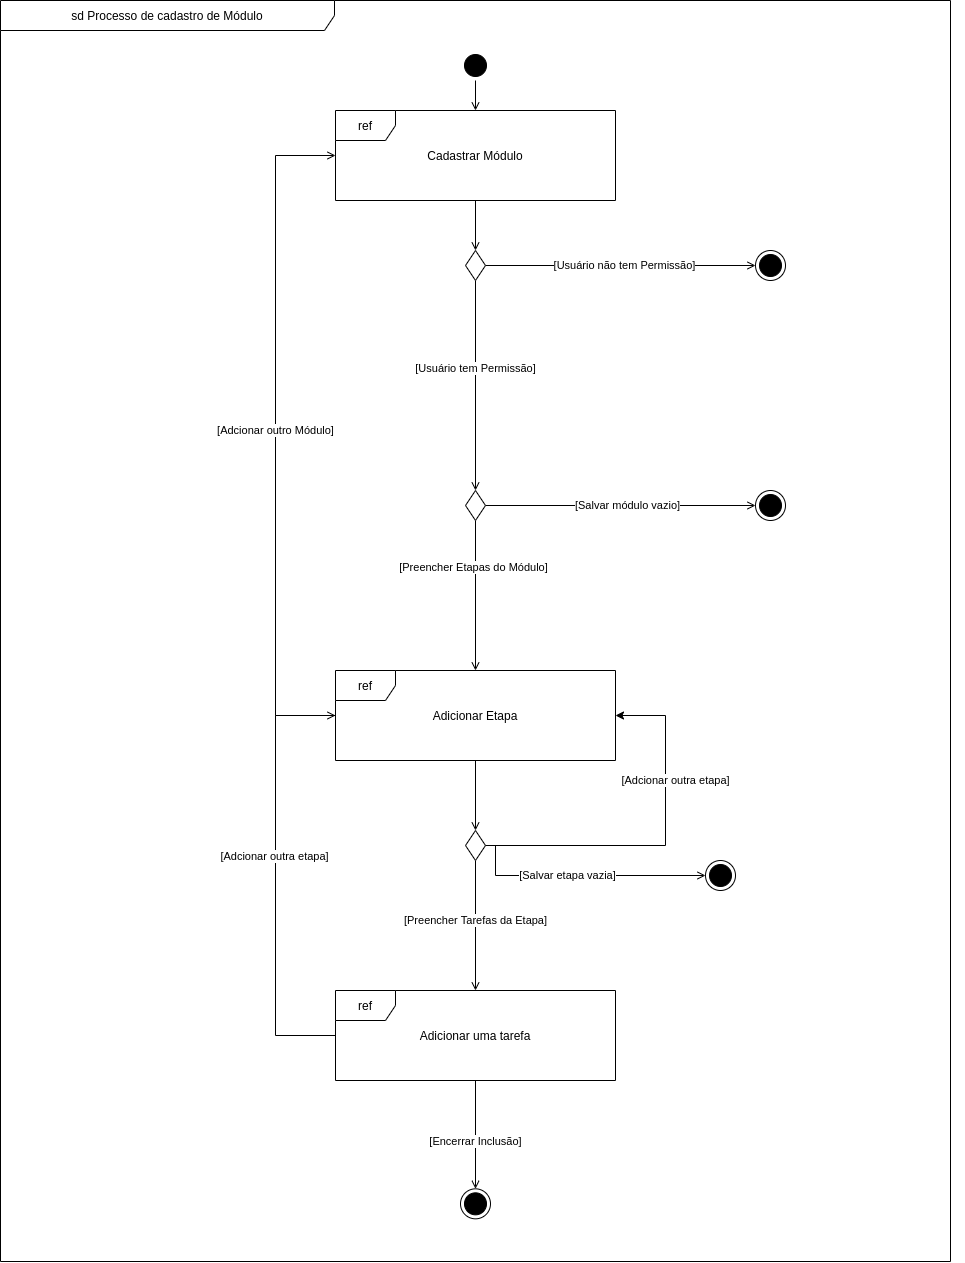

The diagram above was exported from draw.io. Its source (the exported page's mxGraphModel, read from the mxfile embedded in the PNG):
<mxGraphModel dx="982" dy="529" grid="1" gridSize="10" guides="1" tooltips="1" connect="1" arrows="1" fold="1" page="1" pageScale="1" pageWidth="1654" pageHeight="2336" math="0" shadow="0">
  <root>
    <mxCell id="0" />
    <mxCell id="1" parent="0" />
    <mxCell id="VT0NZS-TE9fpm4btpHJU-4" value="" style="group" vertex="1" connectable="0" parent="1">
      <mxGeometry x="190" y="110" width="950" height="1260" as="geometry" />
    </mxCell>
    <mxCell id="VT0NZS-TE9fpm4btpHJU-5" value="sd Processo de cadastro de Módulo" style="shape=umlFrame;whiteSpace=wrap;html=1;width=334;height=30;" vertex="1" parent="VT0NZS-TE9fpm4btpHJU-4">
      <mxGeometry x="-14" width="950" height="1261" as="geometry" />
    </mxCell>
    <mxCell id="M8XVLUQ2L7AmguejMgEJ-3" value="" style="group" parent="1" vertex="1" connectable="0">
      <mxGeometry x="511" y="220" width="280" height="90" as="geometry" />
    </mxCell>
    <mxCell id="M8XVLUQ2L7AmguejMgEJ-1" value="ref" style="shape=umlFrame;whiteSpace=wrap;html=1;" parent="M8XVLUQ2L7AmguejMgEJ-3" vertex="1">
      <mxGeometry width="280" height="90" as="geometry" />
    </mxCell>
    <mxCell id="M8XVLUQ2L7AmguejMgEJ-2" value="Cadastrar Módulo" style="text;html=1;strokeColor=none;fillColor=none;align=center;verticalAlign=middle;whiteSpace=wrap;rounded=0;" parent="M8XVLUQ2L7AmguejMgEJ-3" vertex="1">
      <mxGeometry y="35" width="280" height="20" as="geometry" />
    </mxCell>
    <mxCell id="M8XVLUQ2L7AmguejMgEJ-11" style="edgeStyle=orthogonalEdgeStyle;rounded=0;orthogonalLoop=1;jettySize=auto;html=1;endFill=0;endArrow=open;entryX=0;entryY=0.5;entryDx=0;entryDy=0;" parent="1" source="M8XVLUQ2L7AmguejMgEJ-7" target="M8XVLUQ2L7AmguejMgEJ-18" edge="1">
      <mxGeometry relative="1" as="geometry">
        <mxPoint x="881" y="375" as="targetPoint" />
      </mxGeometry>
    </mxCell>
    <mxCell id="M8XVLUQ2L7AmguejMgEJ-12" value="[Usuário não tem Permissão]" style="edgeLabel;html=1;align=center;verticalAlign=middle;resizable=0;points=[];" parent="M8XVLUQ2L7AmguejMgEJ-11" vertex="1" connectable="0">
      <mxGeometry x="-0.4071" y="1" relative="1" as="geometry">
        <mxPoint x="59" y="1" as="offset" />
      </mxGeometry>
    </mxCell>
    <mxCell id="M8XVLUQ2L7AmguejMgEJ-14" style="edgeStyle=orthogonalEdgeStyle;rounded=0;orthogonalLoop=1;jettySize=auto;html=1;entryX=0;entryY=0.5;entryDx=0;entryDy=0;endFill=0;endArrow=open;" parent="1" source="M8XVLUQ2L7AmguejMgEJ-7" target="M8XVLUQ2L7AmguejMgEJ-26" edge="1">
      <mxGeometry relative="1" as="geometry">
        <mxPoint x="651" y="700" as="targetPoint" />
      </mxGeometry>
    </mxCell>
    <mxCell id="M8XVLUQ2L7AmguejMgEJ-17" value="[Usuário tem Permissão]" style="edgeLabel;html=1;align=center;verticalAlign=middle;resizable=0;points=[];" parent="M8XVLUQ2L7AmguejMgEJ-14" vertex="1" connectable="0">
      <mxGeometry x="-0.3072" y="-3" relative="1" as="geometry">
        <mxPoint x="3" y="15" as="offset" />
      </mxGeometry>
    </mxCell>
    <mxCell id="M8XVLUQ2L7AmguejMgEJ-7" value="" style="rhombus;whiteSpace=wrap;html=1;fillColor=#FFFFFF;direction=south;" parent="1" vertex="1">
      <mxGeometry x="641" y="360" width="20" height="30" as="geometry" />
    </mxCell>
    <mxCell id="M8XVLUQ2L7AmguejMgEJ-10" style="edgeStyle=orthogonalEdgeStyle;rounded=0;orthogonalLoop=1;jettySize=auto;html=1;endArrow=open;endFill=0;" parent="1" source="M8XVLUQ2L7AmguejMgEJ-1" target="M8XVLUQ2L7AmguejMgEJ-7" edge="1">
      <mxGeometry relative="1" as="geometry" />
    </mxCell>
    <mxCell id="M8XVLUQ2L7AmguejMgEJ-18" value="" style="ellipse;html=1;shape=endState;fillColor=#000000;" parent="1" vertex="1">
      <mxGeometry x="931" y="360" width="30" height="30" as="geometry" />
    </mxCell>
    <mxCell id="M8XVLUQ2L7AmguejMgEJ-22" style="edgeStyle=orthogonalEdgeStyle;rounded=0;orthogonalLoop=1;jettySize=auto;html=1;endFill=0;endArrow=open;" parent="1" source="M8XVLUQ2L7AmguejMgEJ-20" target="M8XVLUQ2L7AmguejMgEJ-1" edge="1">
      <mxGeometry relative="1" as="geometry" />
    </mxCell>
    <mxCell id="M8XVLUQ2L7AmguejMgEJ-20" value="" style="ellipse;html=1;shape=startState;fillColor=#000000;" parent="1" vertex="1">
      <mxGeometry x="636" y="160" width="30" height="30" as="geometry" />
    </mxCell>
    <mxCell id="M8XVLUQ2L7AmguejMgEJ-31" style="edgeStyle=orthogonalEdgeStyle;rounded=0;orthogonalLoop=1;jettySize=auto;html=1;endFill=0;endArrow=open;" parent="1" source="M8XVLUQ2L7AmguejMgEJ-26" target="M8XVLUQ2L7AmguejMgEJ-33" edge="1">
      <mxGeometry relative="1" as="geometry">
        <mxPoint x="861" y="615" as="targetPoint" />
      </mxGeometry>
    </mxCell>
    <mxCell id="M8XVLUQ2L7AmguejMgEJ-32" value="[Salvar módulo vazio]" style="edgeLabel;html=1;align=center;verticalAlign=middle;resizable=0;points=[];" parent="M8XVLUQ2L7AmguejMgEJ-31" vertex="1" connectable="0">
      <mxGeometry x="0.1857" y="3" relative="1" as="geometry">
        <mxPoint x="-18" y="3" as="offset" />
      </mxGeometry>
    </mxCell>
    <mxCell id="M8XVLUQ2L7AmguejMgEJ-38" style="edgeStyle=orthogonalEdgeStyle;rounded=0;orthogonalLoop=1;jettySize=auto;html=1;endFill=0;endArrow=open;" parent="1" source="M8XVLUQ2L7AmguejMgEJ-26" target="M8XVLUQ2L7AmguejMgEJ-36" edge="1">
      <mxGeometry relative="1" as="geometry" />
    </mxCell>
    <mxCell id="M8XVLUQ2L7AmguejMgEJ-39" value="[Preencher Etapas do Módulo]" style="edgeLabel;html=1;align=center;verticalAlign=middle;resizable=0;points=[];" parent="M8XVLUQ2L7AmguejMgEJ-38" vertex="1" connectable="0">
      <mxGeometry x="-0.3747" y="-2" relative="1" as="geometry">
        <mxPoint as="offset" />
      </mxGeometry>
    </mxCell>
    <mxCell id="M8XVLUQ2L7AmguejMgEJ-26" value="" style="rhombus;whiteSpace=wrap;html=1;fillColor=#FFFFFF;direction=south;" parent="1" vertex="1">
      <mxGeometry x="641" y="600" width="20" height="30" as="geometry" />
    </mxCell>
    <mxCell id="M8XVLUQ2L7AmguejMgEJ-33" value="" style="ellipse;html=1;shape=endState;fillColor=#000000;" parent="1" vertex="1">
      <mxGeometry x="931" y="600" width="30" height="30" as="geometry" />
    </mxCell>
    <mxCell id="M8XVLUQ2L7AmguejMgEJ-35" value="" style="group" parent="1" vertex="1" connectable="0">
      <mxGeometry x="511" y="780" width="280" height="90" as="geometry" />
    </mxCell>
    <mxCell id="M8XVLUQ2L7AmguejMgEJ-36" value="ref" style="shape=umlFrame;whiteSpace=wrap;html=1;" parent="M8XVLUQ2L7AmguejMgEJ-35" vertex="1">
      <mxGeometry width="280" height="90" as="geometry" />
    </mxCell>
    <mxCell id="M8XVLUQ2L7AmguejMgEJ-37" value="Adicionar Etapa" style="text;html=1;strokeColor=none;fillColor=none;align=center;verticalAlign=middle;whiteSpace=wrap;rounded=0;" parent="M8XVLUQ2L7AmguejMgEJ-35" vertex="1">
      <mxGeometry y="35" width="280" height="20" as="geometry" />
    </mxCell>
    <mxCell id="M8XVLUQ2L7AmguejMgEJ-45" style="edgeStyle=orthogonalEdgeStyle;rounded=0;orthogonalLoop=1;jettySize=auto;html=1;endFill=0;endArrow=open;" parent="1" source="M8XVLUQ2L7AmguejMgEJ-40" target="M8XVLUQ2L7AmguejMgEJ-56" edge="1">
      <mxGeometry relative="1" as="geometry">
        <mxPoint x="861" y="955" as="targetPoint" />
        <Array as="points">
          <mxPoint x="671" y="955" />
          <mxPoint x="671" y="985" />
        </Array>
      </mxGeometry>
    </mxCell>
    <mxCell id="M8XVLUQ2L7AmguejMgEJ-46" value="[Salvar etapa vazia]" style="edgeLabel;html=1;align=center;verticalAlign=middle;resizable=0;points=[];" parent="M8XVLUQ2L7AmguejMgEJ-45" vertex="1" connectable="0">
      <mxGeometry x="-0.1727" relative="1" as="geometry">
        <mxPoint x="8" as="offset" />
      </mxGeometry>
    </mxCell>
    <mxCell id="M8XVLUQ2L7AmguejMgEJ-50" style="edgeStyle=orthogonalEdgeStyle;rounded=0;orthogonalLoop=1;jettySize=auto;html=1;endFill=0;endArrow=open;" parent="1" source="M8XVLUQ2L7AmguejMgEJ-40" target="M8XVLUQ2L7AmguejMgEJ-48" edge="1">
      <mxGeometry relative="1" as="geometry" />
    </mxCell>
    <mxCell id="M8XVLUQ2L7AmguejMgEJ-52" value="[Preencher Tarefas da Etapa]" style="edgeLabel;html=1;align=center;verticalAlign=middle;resizable=0;points=[];" parent="M8XVLUQ2L7AmguejMgEJ-50" vertex="1" connectable="0">
      <mxGeometry x="0.1553" y="1" relative="1" as="geometry">
        <mxPoint x="-1" y="-15" as="offset" />
      </mxGeometry>
    </mxCell>
    <mxCell id="VT0NZS-TE9fpm4btpHJU-2" style="edgeStyle=orthogonalEdgeStyle;rounded=0;orthogonalLoop=1;jettySize=auto;html=1;" edge="1" parent="1" source="M8XVLUQ2L7AmguejMgEJ-40" target="M8XVLUQ2L7AmguejMgEJ-36">
      <mxGeometry relative="1" as="geometry">
        <Array as="points">
          <mxPoint x="841" y="955" />
          <mxPoint x="841" y="825" />
        </Array>
      </mxGeometry>
    </mxCell>
    <mxCell id="VT0NZS-TE9fpm4btpHJU-3" value="[Adcionar outra etapa]" style="edgeLabel;html=1;align=center;verticalAlign=middle;resizable=0;points=[];" vertex="1" connectable="0" parent="VT0NZS-TE9fpm4btpHJU-2">
      <mxGeometry x="0.6883" y="1" relative="1" as="geometry">
        <mxPoint x="11" y="59" as="offset" />
      </mxGeometry>
    </mxCell>
    <mxCell id="M8XVLUQ2L7AmguejMgEJ-40" value="" style="rhombus;whiteSpace=wrap;html=1;fillColor=#FFFFFF;direction=south;" parent="1" vertex="1">
      <mxGeometry x="641" y="940" width="20" height="30" as="geometry" />
    </mxCell>
    <mxCell id="M8XVLUQ2L7AmguejMgEJ-41" style="edgeStyle=orthogonalEdgeStyle;rounded=0;orthogonalLoop=1;jettySize=auto;html=1;entryX=0;entryY=0.5;entryDx=0;entryDy=0;endFill=0;endArrow=open;" parent="1" source="M8XVLUQ2L7AmguejMgEJ-36" target="M8XVLUQ2L7AmguejMgEJ-40" edge="1">
      <mxGeometry relative="1" as="geometry" />
    </mxCell>
    <mxCell id="M8XVLUQ2L7AmguejMgEJ-47" value="" style="group" parent="1" vertex="1" connectable="0">
      <mxGeometry x="511" y="1100" width="280" height="90" as="geometry" />
    </mxCell>
    <mxCell id="M8XVLUQ2L7AmguejMgEJ-48" value="ref" style="shape=umlFrame;whiteSpace=wrap;html=1;" parent="M8XVLUQ2L7AmguejMgEJ-47" vertex="1">
      <mxGeometry width="280" height="90" as="geometry" />
    </mxCell>
    <mxCell id="M8XVLUQ2L7AmguejMgEJ-49" value="Adicionar uma tarefa" style="text;html=1;strokeColor=none;fillColor=none;align=center;verticalAlign=middle;whiteSpace=wrap;rounded=0;" parent="M8XVLUQ2L7AmguejMgEJ-47" vertex="1">
      <mxGeometry y="35" width="280" height="20" as="geometry" />
    </mxCell>
    <mxCell id="M8XVLUQ2L7AmguejMgEJ-56" value="" style="ellipse;html=1;shape=endState;fillColor=#000000;" parent="1" vertex="1">
      <mxGeometry x="881" y="970" width="30" height="30" as="geometry" />
    </mxCell>
    <mxCell id="M8XVLUQ2L7AmguejMgEJ-62" style="edgeStyle=orthogonalEdgeStyle;rounded=0;orthogonalLoop=1;jettySize=auto;html=1;endFill=0;endArrow=open;" parent="1" source="M8XVLUQ2L7AmguejMgEJ-48" target="M8XVLUQ2L7AmguejMgEJ-36" edge="1">
      <mxGeometry relative="1" as="geometry">
        <Array as="points">
          <mxPoint x="451" y="1145" />
          <mxPoint x="451" y="825" />
        </Array>
      </mxGeometry>
    </mxCell>
    <mxCell id="M8XVLUQ2L7AmguejMgEJ-64" value="[Adcionar outra etapa]" style="edgeLabel;html=1;align=center;verticalAlign=middle;resizable=0;points=[];" parent="M8XVLUQ2L7AmguejMgEJ-62" vertex="1" connectable="0">
      <mxGeometry x="0.1646" y="1" relative="1" as="geometry">
        <mxPoint y="16" as="offset" />
      </mxGeometry>
    </mxCell>
    <mxCell id="M8XVLUQ2L7AmguejMgEJ-65" style="edgeStyle=orthogonalEdgeStyle;rounded=0;orthogonalLoop=1;jettySize=auto;html=1;endFill=0;endArrow=open;" parent="1" source="M8XVLUQ2L7AmguejMgEJ-37" target="M8XVLUQ2L7AmguejMgEJ-1" edge="1">
      <mxGeometry relative="1" as="geometry">
        <Array as="points">
          <mxPoint x="451" y="825" />
          <mxPoint x="451" y="265" />
        </Array>
      </mxGeometry>
    </mxCell>
    <mxCell id="M8XVLUQ2L7AmguejMgEJ-66" value="[Adcionar outro Módulo]" style="edgeLabel;html=1;align=center;verticalAlign=middle;resizable=0;points=[];" parent="M8XVLUQ2L7AmguejMgEJ-65" vertex="1" connectable="0">
      <mxGeometry x="-0.123" relative="1" as="geometry">
        <mxPoint y="-47" as="offset" />
      </mxGeometry>
    </mxCell>
    <mxCell id="M8XVLUQ2L7AmguejMgEJ-67" value="" style="ellipse;html=1;shape=endState;fillColor=#000000;" parent="1" vertex="1">
      <mxGeometry x="636" y="1298.33" width="30" height="30" as="geometry" />
    </mxCell>
    <mxCell id="M8XVLUQ2L7AmguejMgEJ-69" style="edgeStyle=orthogonalEdgeStyle;rounded=0;orthogonalLoop=1;jettySize=auto;html=1;endFill=0;endArrow=open;" parent="1" source="M8XVLUQ2L7AmguejMgEJ-48" target="M8XVLUQ2L7AmguejMgEJ-67" edge="1">
      <mxGeometry relative="1" as="geometry" />
    </mxCell>
    <mxCell id="M8XVLUQ2L7AmguejMgEJ-70" value="[Encerrar Inclusão]" style="edgeLabel;html=1;align=center;verticalAlign=middle;resizable=0;points=[];" parent="M8XVLUQ2L7AmguejMgEJ-69" vertex="1" connectable="0">
      <mxGeometry x="-0.2752" y="-2" relative="1" as="geometry">
        <mxPoint x="2" y="21" as="offset" />
      </mxGeometry>
    </mxCell>
  </root>
</mxGraphModel>